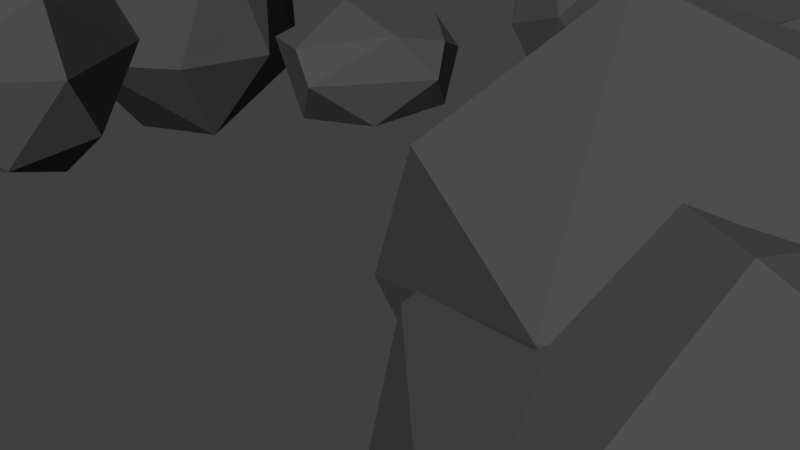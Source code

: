 # Source: rocks_000.blend  (saved by Blender 2.73.0; exported with 4.5.12 LTS)
import bpy
from mathutils import Matrix  # noqa: F401  (used for matrix-valued properties, if any)

bpy.ops.wm.read_factory_settings(use_empty=True)
scene = bpy.context.scene
scene.name = 'Scene'

# ---- collections
col_collection_1 = bpy.data.collections.new('Collection 1'); scene.collection.children.link(col_collection_1)

# ---- materials (node trees are filled in below, after node groups)
mat_material = bpy.data.materials.new('Material')
mat_material.alpha_threshold = 0.0
mat_material.use_transparent_shadow = False
mat_material.diffuse_color = (0.07658, 0.07658, 0.07658, 1.0)
mat_material.roughness = 0.5
mat_material.line_color = (0.0, 0.0, 0.0, 1.0)

# ---- material node trees

# ---- world
world_world = bpy.data.worlds.new('World'); scene.world = world_world
world_world.color = (0.05088, 0.05088, 0.05088)
world_world.use_sun_shadow = False
world_world.sun_shadow_jitter_overblur = 0.0
world_world.cycles.sampling_method = 'MANUAL'
world_world.cycles.sample_map_resolution = 256

# ---- cameras
cam_camera = bpy.data.cameras.new('Camera')
cam_camera.clip_end = 100.0
cam_camera.lens = 35.0
cam_camera.sensor_width = 32.0
cam_camera.sensor_height = 18.0
cam_camera.ortho_scale = 7.314
cam_camera.dof.focus_distance = 0.0
cam_camera.dof.aperture_fstop = 128.0

# ---- meshes
me_icosphere_011 = bpy.data.meshes.new('Icosphere.011')
me_icosphere_011.from_pydata([(-0.1269, -0.06132, -1.046), (0.521, -0.9778, -0.4843), (0.3477, -0.05323, -0.9525), (-0.609, 0.009836, -0.8066), (-0.5692, -0.7854, -0.4659), (0.9511, -0.309, 0.0), (0.8397, 0.467, -0.4597), (0.7159, -0.8792, 0.3305), (-0.6593, -0.9171, 0.03811), (-0.7573, 0.6315, -0.3529), (-1.262, 0.05682, 0.06559), (-0.2537, 0.8526, -0.4414), (-0.4322, -0.8283, 0.5322), (-1.043, 0.0, 0.5257), (-0.2464, 1.065, 0.529), (0.3546, 1.077, 0.4634), (0.524, 0.09578, 0.85), (-0.1746, -0.44, 0.9174), (0.05557, 0.5471, 0.998)], [], [(1, 2, 6), (1, 6, 5), (4, 1, 8), (3, 4, 10), (1, 5, 7), (12, 7, 17), (14, 13, 18), (15, 14, 18), (0, 1, 4), (0, 2, 1), (3, 0, 4), (0, 9, 11), (0, 3, 9), (2, 0, 6), (0, 11, 6), (5, 6, 16), (8, 7, 12), (8, 1, 7), (10, 8, 12), (10, 4, 8), (9, 10, 14), (9, 3, 10), (6, 11, 15), (5, 16, 7), (10, 13, 14), (10, 12, 13), (11, 14, 15), (11, 9, 14), (6, 15, 16), (17, 16, 18), (17, 7, 16), (18, 13, 17), (13, 12, 17), (16, 15, 18)])
me_icosphere_011.materials.append(mat_material)
me_icosphere_011.use_remesh_preserve_volume = False
me_icosphere_011.use_remesh_preserve_attributes = False
me_icosphere_011.use_mirror_vertex_groups = False
me_icosphere_011.update()
me_icosphere_010 = bpy.data.meshes.new('Icosphere.010')
me_icosphere_010.from_pydata([(-0.0255, -0.4582, -0.8231), (0.6554, 0.6284, -0.4599), (-0.4347, -0.7584, -0.546), (-0.1625, 0.5, -0.7009), (-0.8668, 0.1549, -0.4759), (1.051, -0.1178, -0.05242), (0.5004, -0.952, 0.09819), (-0.4769, -0.8977, 0.145), (-0.7803, 0.7364, -0.06037), (0.01119, 1.007, 0.2737), (-0.9504, -0.3289, 0.2526), (0.705, 0.7369, 0.1335), (-0.0843, -0.01808, 1.973), (0.1903, -0.7834, 1.87), (1.001, 0.2165, 1.977), (-1.247, -0.3481, 2.008), (-0.2829, 1.116, 2.045), (1.241, -0.1803, 2.652), (1.069, 1.042, 2.806), (0.5605, -0.8622, 3.488), (-0.9869, -1.055, 2.393), (-1.283, 1.134, 2.634), (-1.671, 0.5981, 2.731), (-0.1901, 1.532, 2.782), (-0.2511, -1.217, 2.877), (-1.648, -0.05242, 3.244), (1.014, 0.1025, 3.739), (-1.202, -0.4902, 3.492), (-0.4069, 1.189, 3.736), (0.4281, 0.622, 3.509), (1.517, 0.4528, 3.741), (1.282, -0.654, 3.745), (0.3097, -0.7355, 3.746), (-0.07329, 0.3843, 3.821), (1.015, 1.075, 3.924), (1.543, -0.3017, 4.151), (0.8066, -0.8765, 4.252), (1.333, 0.2863, 4.459), (-0.02434, -0.2808, 4.26), (0.2108, 0.826, 4.256), (0.9619, 0.8518, 4.353)], [], [(0, 4, 3), (0, 3, 1), (4, 2, 10), (2, 6, 7), (4, 10, 8), (1, 11, 5), (10, 7, 12), (8, 10, 12), (5, 11, 12), (0, 6, 2), (0, 5, 6), (5, 0, 1), (4, 0, 2), (3, 4, 8), (3, 8, 1), (10, 2, 7), (11, 1, 9), (1, 8, 9), (6, 5, 12), (7, 6, 12), (9, 8, 12), (11, 9, 12), (13, 15, 16), (13, 16, 14), (20, 13, 24), (22, 15, 25), (14, 16, 18), (16, 21, 23), (21, 25, 28), (14, 17, 13), (13, 20, 15), (16, 15, 21), (15, 22, 21), (17, 18, 26), (17, 14, 18), (24, 13, 19), (13, 17, 19), (25, 20, 27), (25, 15, 20), (18, 16, 23), (17, 26, 19), (20, 24, 27), (22, 25, 21), (23, 28, 18), (23, 21, 28), (19, 26, 27), (27, 24, 19), (28, 25, 27), (26, 28, 27), (26, 18, 28), (29, 31, 32), (31, 30, 35), (32, 31, 36), (33, 32, 38), (29, 33, 39), (29, 39, 34), (31, 29, 30), (29, 32, 33), (30, 29, 34), (35, 30, 37), (31, 35, 36), (32, 36, 38), (33, 38, 39), (34, 39, 40), (30, 34, 37), (34, 40, 37), (36, 35, 37), (38, 36, 37), (39, 38, 37), (40, 39, 37)])
me_icosphere_010.materials.append(mat_material)
me_icosphere_010.use_remesh_preserve_volume = False
me_icosphere_010.use_remesh_preserve_attributes = False
me_icosphere_010.use_mirror_vertex_groups = False
me_icosphere_010.update()
me_icosphere_009 = bpy.data.meshes.new('Icosphere.009')
me_icosphere_009.from_pydata([(-1.054, -0.1152, -0.7452), (0.0, 0.0, 2.432), (-0.1625, -0.5, -0.8507), (0.4499, -0.1258, -1.186), (0.7728, 0.1531, -0.8728), (0.2668, 0.299, -0.9017), (-0.3167, 0.07925, -0.8871), (-0.4632, -0.9356, -1.046), (-0.8481, 0.6726, -0.8238), (-0.2254, 1.106, -0.4726), (0.9854, -0.05361, 0.08414), (0.9077, 0.3947, 0.03126), (0.3478, -1.031, -0.268), (0.8923, -0.8605, -0.1984), (-1.061, -0.4882, -0.2933), (-0.5146, -1.005, -0.4848), (-1.111, 0.4817, -0.298), (0.6347, 0.7793, -0.164), (0.2135, 0.9233, 0.2113), (0.5721, -0.8561, 0.3809), (-0.8522, 0.213, 0.527), (-0.4817, 1.124, 0.07193), (0.1625, -0.5, 2.283), (0.5257, 0.0, 2.283), (-0.4253, -0.309, 2.283), (-0.4253, 0.5635, 2.283), (0.1625, 0.7545, 2.283)], [], [(6, 3, 2), (3, 4, 10), (0, 7, 14), (9, 8, 21), (3, 10, 13), (7, 12, 15), (0, 14, 16), (9, 21, 18), (14, 15, 24), (18, 21, 26), (10, 11, 23), (2, 12, 7), (2, 3, 12), (4, 5, 17), (4, 3, 5), (3, 6, 5), (6, 7, 0), (6, 2, 7), (5, 8, 9), (5, 6, 8), (6, 0, 8), (5, 9, 17), (10, 4, 11), (4, 17, 11), (12, 13, 19), (12, 3, 13), (14, 7, 15), (21, 16, 20), (21, 8, 16), (8, 0, 16), (17, 9, 18), (13, 10, 19), (12, 19, 15), (16, 14, 20), (17, 18, 11), (22, 23, 1), (22, 19, 23), (19, 10, 23), (24, 22, 1), (24, 15, 22), (15, 19, 22), (25, 24, 1), (25, 20, 24), (20, 14, 24), (26, 25, 1), (26, 21, 25), (21, 20, 25), (23, 26, 1), (23, 11, 26), (11, 18, 26)])
me_icosphere_009.materials.append(mat_material)
me_icosphere_009.use_remesh_preserve_volume = False
me_icosphere_009.use_remesh_preserve_attributes = False
me_icosphere_009.use_mirror_vertex_groups = False
me_icosphere_009.update()
me_icosphere_008 = bpy.data.meshes.new('Icosphere.008')
me_icosphere_008.from_pydata([(-0.04814, 0.03684, -1.206), (0.4719, -0.7528, -0.5293), (0.4971, 0.4729, -1.01), (1.061, -0.2055, -0.2954), (-0.2737, -0.9293, -0.3076), (-1.166, 0.05587, -0.5283), (0.7193, 0.6459, -0.6882), (0.3871, 1.28, -0.7105), (0.4901, 0.9686, -0.8071), (0.5878, -0.9712, 0.0), (-0.7027, -0.7087, 0.2495), (1.085, 0.468, 0.0), (-0.847, 1.052, 0.0), (-1.146, 0.4946, 0.2887), (0.7215, 1.432, 0.0), (-0.3122, 1.379, 0.1645), (0.1817, -0.9195, 0.6874), (0.9125, -0.36, 0.6734), (0.8392, 0.7126, 0.407), (-0.2696, -0.09057, 0.9989), (0.5391, 0.7178, 0.6203)], [], [(8, 7, 14, 6), (7, 5, 12), (1, 3, 9), (5, 10, 13), (7, 12, 15), (6, 14, 11), (10, 16, 19), (0, 1, 4), (3, 2, 6), (3, 1, 2), (1, 0, 2), (0, 4, 5), (0, 5, 7), (0, 8, 2), (0, 7, 8), (3, 11, 17), (3, 6, 11), (4, 9, 16), (4, 1, 9), (5, 4, 10), (12, 5, 13), (14, 15, 20), (14, 7, 15), (9, 17, 16), (9, 3, 17), (10, 4, 16), (12, 13, 15), (18, 11, 14), (16, 17, 19), (13, 10, 19), (20, 15, 19), (15, 13, 19), (17, 20, 19), (17, 11, 18), (18, 20, 17), (6, 2, 8), (20, 18, 14)])
me_icosphere_008.materials.append(mat_material)
me_icosphere_008.use_remesh_preserve_volume = False
me_icosphere_008.use_remesh_preserve_attributes = False
me_icosphere_008.use_mirror_vertex_groups = False
me_icosphere_008.update()
me_icosphere_007 = bpy.data.meshes.new('Icosphere.007')
me_icosphere_007.from_pydata([(0.0, 0.0, -0.4965), (0.05543, -0.6325, -0.8279), (0.5507, -1.069e-07, -0.8734), (-0.4455, 0.3237, -0.8734), (0.006451, 0.8489, -0.5871), (0.8511, -0.3048, -0.4994), (0.8008, 0.4698, -0.3911), (-0.001609, -0.8364, -0.002604), (0.5584, -0.7764, 0.4655), (-0.6884, -0.6757, -0.3085), (-0.8682, 0.1951, -0.5268), (0.5336, 0.8469, 0.264), (-0.5855, 0.7847, 0.3695), (-0.658, -0.7221, 0.4386), (0.8618, 0.2947, 0.461), (0.1625, -0.5, 0.8507), (0.5257, 0.0, 0.3773), (-0.7193, 0.28, 0.519), (-0.1005, 0.2729, 1.019)], [], [(0, 2, 1), (0, 1, 3), (0, 3, 2), (10, 9, 13), (4, 10, 12), (6, 4, 11), (11, 12, 18), (2, 5, 1), (5, 2, 6), (3, 9, 10), (3, 1, 9), (1, 7, 9), (3, 10, 4), (2, 4, 6), (2, 3, 4), (5, 6, 14), (7, 1, 8), (1, 5, 8), (12, 10, 17), (11, 4, 12), (5, 14, 8), (9, 7, 13), (7, 8, 13), (10, 13, 17), (6, 11, 14), (15, 16, 18), (15, 8, 16), (8, 14, 16), (17, 15, 18), (17, 13, 15), (13, 8, 15), (12, 17, 18), (16, 14, 18), (14, 11, 18)])
me_icosphere_007.materials.append(mat_material)
me_icosphere_007.use_remesh_preserve_volume = False
me_icosphere_007.use_remesh_preserve_attributes = False
me_icosphere_007.use_mirror_vertex_groups = False
me_icosphere_007.update()
me_icosphere_005 = bpy.data.meshes.new('Icosphere.005')
me_icosphere_005.from_pydata([(-0.1085, -0.334, -1.038), (-0.01086, -1.056, -0.5631), (0.8672, -0.2498, -0.7567), (0.7466, 0.5424, -0.7203), (-0.9228, -1.06e-07, -0.7203), (-0.2852, 0.8777, -0.7203), (1.248, -7.3e-08, 0.05591), (0.1978, -1.184, 0.401), (0.8391, -0.857, -0.2559), (-1.095, -0.5064, 0.1828), (-0.794, -0.8847, -0.3262), (-1.096, 0.4941, -0.2991), (0.5655, 1.069, -0.2782), (-0.3889, 1.19, -0.0217), (1.053, -0.2835, 0.4938), (-0.9769, 0.2488, 0.621), (-0.3144, 0.7615, 0.7015), (0.6909, 0.7028, 0.612), (-0.05209, -0.8509, 0.9687), (0.3843, 0.3108, 1.026), (-0.5687, -0.08699, 1.074), (-0.2091, -0.7593, 0.9055), (0.465, -1.224e-07, 0.6975), (-0.7608, -9.948e-08, 0.9055), (-0.05741, 0.2923, 0.6759), (0.9229, -0.3186, 1.07), (0.8697, 0.4866, 1.165), (0.1348, -1.002, 1.173), (0.5411, -0.8905, 1.501), (-0.9266, -0.3133, 1.388), (-0.6166, -0.7624, 1.166), (-0.6365, 0.7637, 1.537), (-0.8858, 0.4023, 1.173), (0.02758, 1.004, 1.143), (-0.4855, -0.7466, 1.866), (0.556, 0.8662, 1.584), (0.3785, -0.5031, 2.055), (0.7112, 0.03074, 1.914), (-0.7266, -0.1674, 2.006), (-0.04957, 0.6736, 1.987), (-0.2683, -0.524, 1.994), (0.4098, -0.1107, 2.086), (0.05869, 0.5332, 2.006), (-0.4984, 0.08209, 1.819), (-0.5076, 0.5239, 2.071), (0.4354, -0.4571, 2.278), (0.5189, 0.2681, 2.323), (0.1705, -0.6588, 2.574), (-0.8, -0.2181, 2.188), (-0.5671, -0.5061, 2.676), (-0.7499, 0.2518, 2.678), (-0.36, 0.6918, 2.514), (0.2738, -0.1293, 2.882), (0.2227, 0.5633, 2.674), (0.3639, -5.692e-07, 2.739), (-0.454, 0.3884, 2.754), (0.5123, 0.4155, 3.081), (0.4705, -0.4227, 2.991), (-0.2957, -0.4932, 2.91), (-0.2319, 0.6007, 3.062), (0.05214, -0.5772, 3.307), (0.4095, -0.1152, 3.456), (-0.5473, -0.1884, 3.306), (-0.06184, 0.4678, 3.416)], [], [(0, 4, 5), (0, 5, 3), (8, 2, 6), (4, 10, 9), (5, 11, 13), (1, 7, 10), (4, 9, 11), (3, 12, 6), (7, 14, 18), (9, 18, 20), (17, 16, 19), (14, 17, 19), (0, 2, 1), (2, 8, 1), (2, 0, 3), (4, 0, 10), (0, 1, 10), (5, 4, 11), (3, 5, 12), (2, 3, 6), (7, 1, 8), (13, 11, 15), (12, 13, 17), (12, 5, 13), (8, 14, 7), (8, 6, 14), (10, 18, 9), (10, 7, 18), (11, 9, 15), (13, 16, 17), (13, 15, 16), (6, 17, 14), (6, 12, 17), (18, 14, 19), (20, 18, 19), (15, 9, 20), (19, 16, 20), (16, 15, 20), (24, 22, 21), (24, 21, 23), (23, 30, 29), (33, 32, 31), (26, 33, 35), (21, 27, 30), (23, 29, 32), (31, 38, 39), (21, 22, 27), (22, 25, 27), (25, 22, 26), (23, 21, 30), (24, 32, 33), (24, 23, 32), (22, 33, 26), (22, 24, 33), (25, 26, 37), (27, 25, 28), (29, 30, 34), (28, 25, 36), (25, 37, 36), (30, 27, 34), (27, 28, 34), (32, 38, 31), (32, 29, 38), (29, 34, 38), (33, 39, 35), (33, 31, 39), (26, 35, 37), (36, 37, 39), (38, 36, 39), (38, 34, 36), (34, 28, 36), (37, 35, 39), (43, 41, 40), (40, 45, 47), (46, 42, 53), (40, 47, 49), (40, 41, 45), (41, 42, 46), (41, 43, 42), (43, 40, 48), (43, 48, 44), (43, 44, 42), (45, 46, 52), (45, 41, 46), (48, 40, 49), (51, 44, 50), (44, 48, 50), (53, 42, 51), (42, 44, 51), (45, 52, 47), (48, 49, 50), (46, 53, 52), (49, 47, 52), (50, 49, 52), (53, 50, 52), (53, 51, 50), (54, 58, 55), (58, 57, 60), (55, 58, 62), (59, 62, 63), (58, 54, 57), (54, 55, 56), (57, 56, 61), (57, 54, 56), (56, 59, 63), (56, 55, 59), (57, 61, 60), (58, 60, 62), (55, 62, 59), (62, 60, 61), (63, 62, 61), (61, 56, 63)])
me_icosphere_005.materials.append(mat_material)
me_icosphere_005.use_remesh_preserve_volume = False
me_icosphere_005.use_remesh_preserve_attributes = False
me_icosphere_005.use_mirror_vertex_groups = False
me_icosphere_005.update()
me_icosphere_004 = bpy.data.meshes.new('Icosphere.004')
me_icosphere_004.from_pydata([(0.534, -0.09834, -0.8699), (-0.1866, -0.4783, -0.8509), (-0.1079, 0.5385, -0.9209), (-0.7011, 0.2062, -0.7629), (0.8432, -0.515, -0.2618), (1.051, 0.2567, -0.2515), (0.2891, -1.111, -0.2054), (-1.236, -0.4472, -0.2187), (-0.5457, -0.9847, -0.2314), (-0.2414, 1.102, -0.3741), (-0.9483, 0.4253, 0.159), (0.3342, 1.033, -0.4867), (0.0363, 1.208, -0.03465), (0.5952, -0.6175, 0.5185), (-1.0, -0.4457, 0.5899), (-0.2629, 0.8987, 0.5773), (0.7149, 0.5, 0.5912), (0.8967, -0.05128, 0.6253), (-0.3527, -0.6629, 0.9787), (-0.0008755, 0.4808, 1.055)], [], [(2, 0, 1), (4, 0, 5), (2, 1, 3), (3, 1, 7), (3, 7, 10), (10, 14, 19), (12, 15, 19), (1, 6, 8), (1, 0, 6), (0, 4, 6), (2, 3, 9), (0, 11, 5), (0, 2, 11), (2, 9, 11), (4, 5, 17), (7, 8, 14), (7, 1, 8), (9, 3, 10), (11, 9, 12), (6, 4, 13), (4, 17, 13), (8, 18, 14), (8, 6, 18), (6, 13, 18), (10, 7, 14), (12, 9, 15), (9, 10, 15), (5, 16, 17), (5, 11, 16), (11, 12, 16), (18, 17, 19), (18, 13, 17), (19, 14, 18), (15, 10, 19), (17, 16, 19), (16, 12, 19)])
me_icosphere_004.materials.append(mat_material)
me_icosphere_004.use_remesh_preserve_volume = False
me_icosphere_004.use_remesh_preserve_attributes = False
me_icosphere_004.use_mirror_vertex_groups = False
me_icosphere_004.update()
me_icosphere_003 = bpy.data.meshes.new('Icosphere.003')
me_icosphere_003.from_pydata([(-0.06463, -0.8018, -0.678), (0.6159, -0.4475, -0.7007), (0.8475, 0.2792, -0.5238), (0.2316, 0.1683, -0.9943), (-0.705, -0.2462, -0.7314), (-0.2627, 0.8086, -0.6714), (1.044, -9.456e-10, 0.05359), (0.3226, -0.9928, 0.05359), (-0.9929, -0.1683, -0.2375), (-0.8898, -0.5209, 0.3567), (-0.8445, 0.6136, 0.05359), (0.3226, 0.9928, 0.05359), (0.003618, -0.8923, 0.5238), (-0.5274, 0.7197, 0.5238), (0.8503, 4.182e-08, 0.6714), (-0.1782, -0.1294, 1.061), (0.2352, 0.724, 0.7007)], [], [(3, 1, 0), (3, 0, 4), (3, 4, 5), (1, 2, 6), (2, 5, 11), (1, 6, 7), (0, 7, 9), (5, 10, 11), (2, 11, 6), (12, 14, 15), (9, 12, 15), (13, 9, 15), (2, 1, 3), (4, 8, 5), (3, 5, 2), (0, 1, 7), (8, 4, 9), (4, 0, 9), (5, 8, 10), (7, 14, 12), (7, 6, 14), (9, 7, 12), (10, 9, 13), (10, 8, 9), (11, 13, 16), (11, 10, 13), (6, 11, 14), (11, 16, 14), (16, 13, 15), (14, 16, 15)])
me_icosphere_003.materials.append(mat_material)
me_icosphere_003.use_remesh_preserve_volume = False
me_icosphere_003.use_remesh_preserve_attributes = False
me_icosphere_003.use_mirror_vertex_groups = False
me_icosphere_003.update()
me_icosphere_002 = bpy.data.meshes.new('Icosphere.002')
me_icosphere_002.from_pydata([(-0.007883, -0.5444, -0.8439), (0.7839, 0.1014, -0.6273), (-0.8497, -0.2723, -0.5238), (-0.4638, 0.3053, -0.8658), (1.044, -9.456e-10, 0.05359), (0.588, -0.7935, -0.3689), (-0.3211, -0.9881, -0.1651), (-0.6615, 0.7466, -0.3125), (-1.044, -7.297e-08, -0.05359), (0.588, 0.7935, -0.3689), (-0.1468, 0.9963, -0.2375), (0.003618, -0.8923, 0.5238), (-0.8475, -0.2792, 0.5238), (-0.5274, 0.7197, 0.5238), (0.8497, 0.2723, 0.5238), (0.08847, -0.2723, 0.9943), (0.705, -0.2462, 0.7314), (-0.4189, 1.559e-07, 0.9576), (0.2352, 0.724, 0.7007), (-0.5831, -0.2472, 0.08364), (0.09722, -0.2387, 0.2115), (-0.2191, 0.3187, -0.1676), (-1.055, 0.2333, 0.09799), (0.09721, 0.7053, 0.2115), (0.4643, 0.08929, 0.3647), (0.3675, 0.6214, 0.7117), (-0.2491, -0.4301, 0.7486), (0.1973, -0.2588, 0.8033), (-1.126, -0.1548, 0.4443), (-1.223, 0.3772, 0.7912), (-0.7792, 0.8523, 0.3507), (-0.8558, -0.2387, 0.9445), (-0.8558, 0.7053, 0.9445), (0.2963, 0.2333, 1.058), (-0.5394, 0.1478, 1.324), (-0.1755, 0.7138, 1.072), (0.4626, -1.093, -0.6269), (0.6221, -0.7589, -0.7648), (0.4585, -0.1587, -0.6384), (-0.3745, -0.8098, -0.8978), (-0.7565, -0.791, -0.6257), (-0.1761, -0.3392, -0.8864), (0.8866, -0.6209, -0.2241), (-0.1441, -1.284, -0.4311), (0.4174, -1.155, 0.1147), (-0.7638, -1.01, -0.2239), (-0.7607, -0.2328, -0.3942), (-0.1441, 0.04248, -0.4311), (-0.4904, -1.093, 0.106), (-0.4904, -0.1489, 0.106), (0.6617, -0.6209, 0.2195), (-0.6509, -0.7551, 0.2434), (-0.2197, -0.507, 0.4378), (0.4174, -0.08637, 0.1147)], [], [(5, 0, 1), (5, 1, 4), (11, 16, 15), (12, 11, 17), (13, 12, 17), (0, 5, 6), (0, 3, 1), (3, 0, 2), (0, 6, 2), (3, 7, 10), (3, 2, 7), (1, 3, 9), (3, 10, 9), (1, 9, 4), (6, 5, 11), (8, 6, 12), (8, 2, 6), (7, 8, 13), (7, 2, 8), (9, 10, 18), (5, 16, 11), (5, 4, 16), (4, 14, 16), (6, 11, 12), (8, 12, 13), (10, 13, 18), (10, 7, 13), (4, 9, 14), (9, 18, 14), (17, 11, 15), (18, 17, 15), (18, 13, 17), (16, 18, 15), (16, 14, 18), (20, 21, 24), (21, 19, 22), (19, 20, 26), (20, 24, 27), (19, 26, 28), (22, 28, 29), (26, 27, 34), (32, 29, 34), (19, 21, 20), (24, 21, 23), (22, 19, 28), (21, 22, 30), (21, 30, 23), (24, 25, 33), (24, 23, 25), (26, 20, 27), (30, 29, 32), (30, 22, 29), (25, 30, 35), (25, 23, 30), (24, 33, 27), (28, 26, 31), (28, 31, 29), (30, 32, 35), (34, 27, 33), (31, 26, 34), (29, 31, 34), (35, 32, 34), (33, 35, 34), (33, 25, 35), (41, 37, 39), (36, 37, 42), (36, 42, 44), (40, 45, 46), (38, 53, 42), (49, 51, 52), (39, 36, 43), (39, 37, 36), (37, 41, 38), (39, 43, 40), (41, 46, 47), (41, 39, 46), (39, 40, 46), (41, 47, 38), (37, 38, 42), (43, 36, 44), (40, 43, 45), (53, 38, 47), (42, 50, 44), (45, 43, 48), (43, 44, 48), (46, 51, 49), (46, 45, 51), (45, 48, 51), (47, 49, 53), (47, 46, 49), (42, 53, 50), (44, 50, 52), (51, 44, 52), (51, 48, 44), (53, 49, 52), (50, 53, 52)])
me_icosphere_002.materials.append(mat_material)
me_icosphere_002.use_remesh_preserve_volume = False
me_icosphere_002.use_remesh_preserve_attributes = False
me_icosphere_002.use_mirror_vertex_groups = False
me_icosphere_002.update()
me_icosphere_001 = bpy.data.meshes.new('Icosphere.001')
me_icosphere_001.from_pydata([(-0.3245, -0.7267, -0.9075), (0.7869, -0.2543, -0.9222), (0.5426, 0.1756, -0.9602), (-0.6876, -0.1842, -0.9267), (-0.2255, 0.5136, -0.9872), (-0.7771, 0.5653, -0.6243), (-0.2037, 0.8886, -0.6692), (1.101, -0.1476, 0.2082), (1.008, 0.5603, 0.2466), (0.1867, -1.015, -0.3121), (0.5828, -0.8445, -0.08914), (-1.066, -0.2113, -0.5021), (-0.7787, -0.8566, -0.4643), (-0.8548, 0.4944, 0.2901), (0.7401, 0.8552, -0.06706), (-0.5424, 0.9926, -0.1402), (0.5385, -0.7058, 0.505), (-0.8341, -0.3721, 0.5558), (-0.05941, 0.8594, 0.549), (0.3947, -0.2635, 0.9063), (-0.3636, -0.7531, 0.7664), (-0.1829, 0.4695, 0.903)], [], [(4, 1, 0), (4, 0, 3), (10, 1, 7), (6, 5, 15), (0, 9, 12), (13, 17, 21), (7, 8, 19), (0, 1, 9), (1, 10, 9), (1, 2, 14), (1, 4, 2), (3, 12, 11), (3, 0, 12), (4, 5, 6), (4, 3, 5), (3, 11, 5), (2, 6, 14), (2, 4, 6), (7, 1, 8), (1, 14, 8), (9, 10, 16), (11, 12, 17), (15, 5, 13), (5, 11, 13), (14, 15, 18), (14, 6, 15), (10, 7, 16), (12, 20, 17), (12, 9, 20), (9, 16, 20), (13, 11, 17), (15, 13, 18), (14, 18, 8), (16, 7, 19), (20, 16, 19), (21, 20, 19), (21, 17, 20), (18, 13, 21), (19, 8, 21), (8, 18, 21)])
me_icosphere_001.materials.append(mat_material)
me_icosphere_001.use_remesh_preserve_volume = False
me_icosphere_001.use_remesh_preserve_attributes = False
me_icosphere_001.use_mirror_vertex_groups = False
me_icosphere_001.update()
me_icosphere = bpy.data.meshes.new('Icosphere')
me_icosphere.from_pydata([(-0.06463, -0.8018, -0.678), (0.6159, -0.4475, -0.7007), (0.8475, 0.2792, -0.5238), (0.2316, 0.1683, -0.9943), (-0.705, -0.2462, -0.7314), (-0.452, 0.5944, -0.7314), (-0.003618, 0.8923, -0.5238), (1.044, -9.456e-10, 0.05359), (0.3226, -0.9928, 0.05359), (-0.9929, -0.1683, -0.2375), (-0.8898, -0.5209, 0.3567), (-0.8445, 0.6136, 0.05359), (0.3226, 0.9928, 0.05359), (0.003618, -0.8923, 0.5238), (-0.5274, 0.7197, 0.5238), (0.8497, 0.2723, 0.5238), (0.705, -0.2462, 0.7314), (-0.1782, -0.1294, 1.061), (0.2352, 0.724, 0.7007)], [], [(3, 1, 0), (3, 0, 4), (3, 4, 5), (1, 2, 7), (6, 5, 11), (2, 6, 12), (1, 7, 8), (0, 8, 10), (6, 11, 12), (2, 12, 7), (13, 16, 17), (10, 13, 17), (14, 10, 17), (2, 1, 3), (4, 9, 5), (3, 6, 2), (3, 5, 6), (0, 1, 8), (9, 4, 10), (4, 0, 10), (5, 9, 11), (8, 16, 13), (8, 7, 16), (7, 15, 16), (10, 8, 13), (11, 10, 14), (11, 9, 10), (12, 14, 18), (12, 11, 14), (7, 12, 15), (12, 18, 15), (18, 14, 17), (16, 18, 17), (16, 15, 18)])
me_icosphere.materials.append(mat_material)
me_icosphere.use_remesh_preserve_volume = False
me_icosphere.use_remesh_preserve_attributes = False
me_icosphere.use_mirror_vertex_groups = False
me_icosphere.update()

# ---- objects
ob_icosphere_011 = bpy.data.objects.new('Icosphere.011', me_icosphere_011)
ob_icosphere_010 = bpy.data.objects.new('Icosphere.010', me_icosphere_010)
ob_icosphere_009 = bpy.data.objects.new('Icosphere.009', me_icosphere_009)
ob_icosphere_008 = bpy.data.objects.new('Icosphere.008', me_icosphere_008)
ob_icosphere_007 = bpy.data.objects.new('Icosphere.007', me_icosphere_007)
ob_icosphere_005 = bpy.data.objects.new('Icosphere.005', me_icosphere_005)
ob_icosphere_004 = bpy.data.objects.new('Icosphere.004', me_icosphere_004)
ob_icosphere_003 = bpy.data.objects.new('Icosphere.003', me_icosphere_003)
ob_icosphere_002 = bpy.data.objects.new('Icosphere.002', me_icosphere_002)
ob_icosphere_001 = bpy.data.objects.new('Icosphere.001', me_icosphere_001)
ob_icosphere = bpy.data.objects.new('Icosphere', me_icosphere)
ob_camera = bpy.data.objects.new('Camera', cam_camera)

# ---- transforms, parenting, visibility, modifiers, constraints
ob_icosphere_011.location = (4.364, 0.6345, 2.473)
ob_icosphere_011.scale = (1.114, 1.114, 1.114)
ob_icosphere_011.lineart.crease_threshold = 0.0
ob_icosphere_010.location = (0.0, -6.953, 0.0)
ob_icosphere_010.lineart.crease_threshold = 0.0
ob_icosphere_009.location = (4.152, 8.644, 1.803)
ob_icosphere_009.scale = (1.291, 1.578, 1.0)
ob_icosphere_009.lineart.crease_threshold = 0.0
ob_icosphere_008.location = (7.1, 3.346, 1.716)
ob_icosphere_008.scale = (1.429, 1.44, 1.165)
ob_icosphere_008.lineart.crease_threshold = 0.0
ob_icosphere_007.location = (-5.091, 5.622, 2.622)
ob_icosphere_007.scale = (0.7532, 1.0, 0.3709)
ob_icosphere_007.lineart.crease_threshold = 0.0
ob_icosphere_005.location = (-4.383, -5.295, 2.075)
ob_icosphere_005.scale = (1.0, 1.0, 0.6548)
ob_icosphere_005.lineart.crease_threshold = 0.0
ob_icosphere_004.location = (-4.634, 0.3002, 2.403)
ob_icosphere_004.scale = (1.509, 1.684, 2.105)
ob_icosphere_004.lineart.crease_threshold = 0.0
ob_icosphere_003.location = (-2.389e-05, -3.942, 3.339)
ob_icosphere_003.lineart.crease_threshold = 0.0
ob_icosphere_002.location = (6.465, -3.843, 2.548)
ob_icosphere_002.scale = (1.527, 1.83, 1.636)
ob_icosphere_002.lineart.crease_threshold = 0.0
ob_icosphere_001.location = (0.0, 4.473, 3.104)
ob_icosphere_001.scale = (1.0, 1.156, 1.866)
ob_icosphere_001.lineart.crease_threshold = 0.0
ob_icosphere.location = (0.0, 0.0, 2.517)
ob_icosphere.scale = (1.084, 1.156, 0.6838)
ob_icosphere.lineart.crease_threshold = 0.0
ob_camera.location = (7.481, -6.508, 5.344)
ob_camera.rotation_euler = (1.109, 0.01082, 0.8149)
ob_camera.lock_rotations_4d = False
ob_camera.empty_display_type = 'ARROWS'
ob_camera.color = (0.0, 0.0, 0.0, 0.0)
ob_camera.display_type = 'WIRE'
ob_camera.lineart.crease_threshold = 0.0

# ---- collection membership
col_collection_1.objects.link(ob_icosphere_011)
col_collection_1.objects.link(ob_icosphere_010)
col_collection_1.objects.link(ob_icosphere_009)
col_collection_1.objects.link(ob_icosphere_008)
col_collection_1.objects.link(ob_icosphere_007)
col_collection_1.objects.link(ob_icosphere_005)
col_collection_1.objects.link(ob_icosphere_004)
col_collection_1.objects.link(ob_icosphere_003)
col_collection_1.objects.link(ob_icosphere_002)
col_collection_1.objects.link(ob_icosphere_001)
col_collection_1.objects.link(ob_icosphere)
col_collection_1.objects.link(ob_camera)

# ---- scene / render settings (as saved in the file)
scene.camera = ob_camera
scene.frame_start = 1; scene.frame_end = 250; scene.frame_set(1)
scene.render.engine = 'BLENDER_EEVEE_NEXT'
scene.render.image_settings.compression = 90
scene.render.resolution_percentage = 50
scene.render.dither_intensity = 0.0
scene.cycles.use_denoising = False
scene.cycles.samples = 10
scene.cycles.sampling_pattern = 'TABULATED_SOBOL'
scene.cycles.light_sampling_threshold = 0.0
scene.cycles.use_adaptive_sampling = False
scene.cycles.use_light_tree = False
scene.cycles.blur_glossy = 0.0
scene.cycles.volume_bounces = 1
scene.cycles.pixel_filter_type = 'GAUSSIAN'
scene.cycles.sample_clamp_indirect = 0.0
scene.view_settings.view_transform = 'Standard'
bpy.context.view_layer.update()

# ---- added for rendering (the .blend has no usable light): sun
light_auto_sun = bpy.data.lights.new('AutoSun', 'SUN')
light_auto_sun.energy = 3.0
light_auto_sun.angle = 0.0523599
ob_auto_sun = bpy.data.objects.new('AutoSun', light_auto_sun)
scene.collection.objects.link(ob_auto_sun)
ob_auto_sun.rotation_euler = (0.872665, 0.174533, 0.523599)
bpy.context.view_layer.update()
